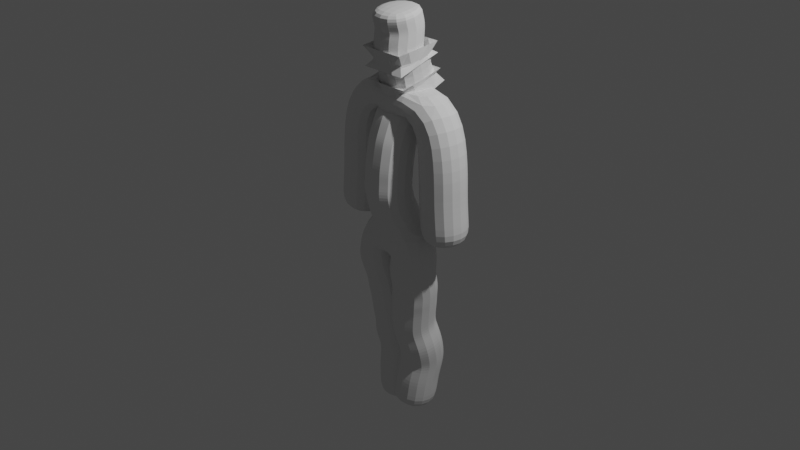 # Source: manWithSkeleton.blend  (saved by Blender 3.3.6; exported with 4.5.12 LTS)
import bpy
from mathutils import Matrix  # noqa: F401  (used for matrix-valued properties, if any)

bpy.ops.wm.read_factory_settings(use_empty=True)
scene = bpy.context.scene
scene.name = 'Scene'

# ---- collections
col_collection = bpy.data.collections.new('Collection'); scene.collection.children.link(col_collection)

# ---- world
world_world = bpy.data.worlds.new('World'); scene.world = world_world
world_world.use_nodes = True; world_world.node_tree.nodes.clear()
_N = world_world.node_tree.nodes; _L = world_world.node_tree.links
n0 = _N.new('ShaderNodeOutputWorld'); n0.name = 'World Output'; n0.location = (300, 300)
n1 = _N.new('ShaderNodeBackground'); n1.name = 'Background'; n1.location = (10, 300)
n1.inputs[0].default_value = (0.05088, 0.05088, 0.05088, 1.0)
_L.new(n1.outputs[0], n0.inputs[0])
n0.is_active_output = True
world_world.color = (0.05088, 0.05088, 0.05088)
world_world.use_sun_shadow = False
world_world.sun_shadow_jitter_overblur = 0.0

# ---- cameras
cam_camera = bpy.data.cameras.new('Camera')
cam_camera.clip_end = 100.0
cam_camera.ortho_scale = 7.314

# ---- lights
light_light = bpy.data.lights.new('Light', 'POINT')
light_light.transmission_factor = 0.0
light_light.energy = 1000.0
light_light.shadow_soft_size = 0.1
light_light.shadow_maximum_resolution = 0.006
light_light.use_absolute_resolution = True

# ---- meshes
me_plane = bpy.data.meshes.new('Plane')
me_plane.from_pydata([(0.0, 1.194, -0.03746), (0.0, -0.5031, 0.01729), (0.0, 0.5515, 0.05904), (0.0, 0.6352, 0.02375), (0.0, 0.7124, -0.01354), (0.0, 0.2128, 0.1369), (0.0, 0.1015, 0.1369), (0.0, 0.3378, 0.1153), (0.0, 0.4097, 0.1023), (0.0, 0.4762, 0.0893), (0.0, -0.001564, 0.1513), (0.0, -0.1011, 0.1181), (0.0, -0.1961, 0.1052), (0.0, -0.29, 0.03458), (0.0, -0.3928, 0.02017), (0.0, 0.8033, -0.03501), (0.0, 1.011, -0.0706), (0.0, 1.068, -0.06772), (0.0, 1.132, -0.06248), (0.0, 0.911, -0.06625), (0.0, 1.28, -0.02855), (0.0, 1.011, -0.0706), (0.0, 1.446, 0.007082), (0.0, 1.513, 0.000401), (0.0, 1.623, -0.01519), (0.0, 1.717, 0.0249), (0.0, 1.815, 0.03158), (2.473e-18, 1.334, -0.0006741), (0.0, 1.399, 0.004032), (-0.1102, -2.421, -0.1458), (-0.0759, -2.644, -0.1238), (-0.1487, -2.061, -0.1977), (-0.1245, -2.258, -0.1512), (-0.1779, -1.812, -0.1384), (-0.1643, -1.941, -0.1756), (-0.1287, -1.549, -0.07184), (-0.1382, -1.678, -0.1129), (-0.1621, -1.311, -0.06431), (-0.2376, -0.7726, 0.01729), (-0.2669, -0.6127, 0.01729), (-0.2061, -1.012, -0.01533), (-0.2229, -0.8769, 0.02816), (-0.1781, -1.219, -0.04706), (-0.193, -1.119, -0.04556), (-0.4687, 0.8789, -0.06625), (-0.5456, 0.4335, -0.06625), (-0.5473, 0.02594, -0.06625), (-0.5735, -0.2419, -0.06625), (-0.5968, -0.5126, -0.06625)], [(3, 4), (3, 2), (6, 5), (7, 5), (8, 9), (8, 7), (9, 2), (10, 6), (11, 10), (12, 11), (13, 14), (13, 12), (14, 1), (15, 4), (17, 18), (17, 16), (18, 0), (19, 15), (19, 16), (0, 20), (16, 21), (22, 23), (23, 24), (24, 25), (25, 26), (27, 28), (27, 20), (28, 22), (29, 30), (31, 32), (32, 29), (33, 34), (34, 31), (35, 36), (36, 33), (37, 35), (38, 39), (39, 1), (40, 41), (41, 38), (42, 43), (42, 37), (43, 40), (19, 44), (44, 45), (45, 46), (46, 47), (47, 48)], [])
_uv = me_plane.uv_layers.new(name='UVMap')
_uv.uv.foreach_set('vector', [])
me_plane.update()

# ---- objects
ob_light = bpy.data.objects.new('Light', light_light)
ob_camera = bpy.data.objects.new('Camera', cam_camera)
ob_empty = bpy.data.objects.new('Empty', None)
ob_empty_001 = bpy.data.objects.new('Empty.001', None)
ob_empty_002 = bpy.data.objects.new('Empty.002', None)
ob_plane = bpy.data.objects.new('Plane', me_plane)

# ---- transforms, parenting, visibility, modifiers, constraints
ob_light.location = (4.076, 1.005, 5.904)
ob_light.rotation_euler = (0.6503, 0.05522, 1.866)
ob_light.lock_rotations_4d = False
ob_light.empty_display_type = 'ARROWS'
ob_light.color = (0.0, 0.0, 0.0, 0.0)
ob_light.hide_select = True
ob_light.lineart.crease_threshold = 0.0
ob_camera.location = (7.359, -6.926, 4.958)
ob_camera.rotation_euler = (1.109, 0.0, 0.8149)
ob_camera.lock_rotations_4d = False
ob_camera.empty_display_type = 'ARROWS'
ob_camera.color = (0.0, 0.0, 0.0, 0.0)
ob_camera.hide_select = True
ob_camera.display_type = 'WIRE'
ob_camera.lineart.crease_threshold = 0.0
ob_empty.location = (1.319, 0.0, 0.0)
ob_empty.rotation_euler = (1.571, -0.0, -0.0)
ob_empty.empty_display_type = 'IMAGE'
ob_empty.empty_display_size = 5.0
ob_empty.empty_image_depth = 'BACK'
ob_empty.show_empty_image_perspective = False
ob_empty.empty_image_side = 'FRONT'
ob_empty.hide_select = True
ob_empty_001.location = (0.5597, 0.0, 0.0)
ob_empty_001.rotation_euler = (1.571, 0.0, 3.142)
ob_empty_001.empty_display_type = 'IMAGE'
ob_empty_001.empty_display_size = 5.0
ob_empty_001.empty_image_depth = 'BACK'
ob_empty_001.show_empty_image_perspective = False
ob_empty_001.empty_image_side = 'FRONT'
ob_empty_001.hide_select = True
ob_empty_002.location = (0.0, 0.115, 0.0)
ob_empty_002.rotation_euler = (1.571, -0.0, -1.571)
ob_empty_002.empty_display_type = 'IMAGE'
ob_empty_002.empty_display_size = 5.0
ob_empty_002.empty_image_depth = 'BACK'
ob_empty_002.show_empty_image_perspective = False
ob_empty_002.empty_image_side = 'FRONT'
ob_empty_002.hide_select = True
ob_plane.location = (0.0, 0.0, 0.3949)
ob_plane.rotation_euler = (1.571, -0.0, 0.0)
_m = ob_plane.modifiers.new('Mirror', 'MIRROR')
_m = ob_plane.modifiers.new('Skin', 'SKIN')
_m = ob_plane.modifiers.new('Subdivision', 'SUBSURF')

# ---- collection membership
col_collection.objects.link(ob_light)
col_collection.objects.link(ob_camera)
col_collection.objects.link(ob_empty)
col_collection.objects.link(ob_empty_001)
col_collection.objects.link(ob_empty_002)
col_collection.objects.link(ob_plane)

# ---- scene / render settings (as saved in the file)
scene.camera = ob_camera
scene.frame_start = 1; scene.frame_end = 250; scene.frame_set(1)
scene.render.engine = 'BLENDER_EEVEE_NEXT'
scene.cycles.sampling_pattern = 'TABULATED_SOBOL'
scene.cycles.use_light_tree = False
scene.view_settings.view_transform = 'Filmic'
bpy.context.view_layer.update()
